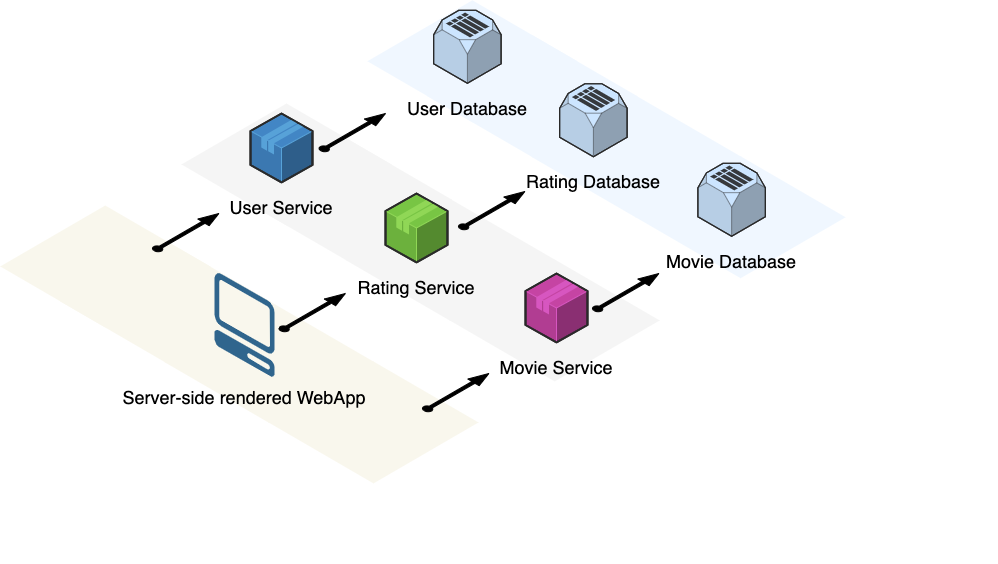

The diagram above was exported from draw.io. Its source (the exported page's mxGraphModel, read from the mxfile embedded in the PNG):
<mxGraphModel dx="2284" dy="795" grid="1" gridSize="10" guides="1" tooltips="1" connect="1" arrows="1" fold="1" page="1" pageScale="1" pageWidth="850" pageHeight="1100" background="none" math="0" shadow="0">
  <root>
    <mxCell id="0" />
    <mxCell id="1" parent="0" />
    <mxCell id="L2Zz7Z-wZSyzhVXGY_rq-22" value="" style="group" parent="1" vertex="1" connectable="0">
      <mxGeometry x="-182.23" y="852" width="488.61" height="277.93000000000006" as="geometry" />
    </mxCell>
    <mxCell id="L2Zz7Z-wZSyzhVXGY_rq-15" value="" style="verticalLabelPosition=bottom;html=1;verticalAlign=top;strokeWidth=1;align=center;outlineConnect=0;dashed=0;outlineConnect=0;shape=mxgraph.aws3d.spot2;fillColor=#f9f7ed;strokeColor=none;aspect=fixed;" parent="L2Zz7Z-wZSyzhVXGY_rq-22" vertex="1">
      <mxGeometry x="60.22999999999999" y="35.069999999999936" width="209.98" height="121.93" as="geometry" />
    </mxCell>
    <mxCell id="L2Zz7Z-wZSyzhVXGY_rq-17" value="" style="group" parent="L2Zz7Z-wZSyzhVXGY_rq-22" vertex="1" connectable="0">
      <mxGeometry width="488.61" height="277.93000000000006" as="geometry" />
    </mxCell>
    <mxCell id="v_JdpnRIw3HRGA6JTc5V-52" value="" style="verticalLabelPosition=bottom;html=1;verticalAlign=top;strokeWidth=1;align=center;outlineConnect=0;dashed=0;outlineConnect=0;shape=mxgraph.aws3d.spot2;fillColor=#f9f7ed;strokeColor=none;aspect=fixed;" parent="L2Zz7Z-wZSyzhVXGY_rq-17" vertex="1">
      <mxGeometry x="268.25" y="156" width="209.98" height="121.93" as="geometry" />
    </mxCell>
    <mxCell id="L2Zz7Z-wZSyzhVXGY_rq-14" value="" style="verticalLabelPosition=bottom;html=1;verticalAlign=top;strokeWidth=1;align=center;outlineConnect=0;dashed=0;outlineConnect=0;shape=mxgraph.aws3d.spot2;fillColor=#f9f7ed;strokeColor=none;aspect=fixed;" parent="L2Zz7Z-wZSyzhVXGY_rq-17" vertex="1">
      <mxGeometry x="163.87" y="95.47000000000003" width="209.98" height="121.93" as="geometry" />
    </mxCell>
    <mxCell id="L2Zz7Z-wZSyzhVXGY_rq-16" value="" style="verticalLabelPosition=bottom;html=1;verticalAlign=top;strokeWidth=1;align=center;outlineConnect=0;dashed=0;outlineConnect=0;shape=mxgraph.aws3d.spot2;fillColor=#f9f7ed;strokeColor=none;aspect=fixed;" parent="L2Zz7Z-wZSyzhVXGY_rq-17" vertex="1">
      <mxGeometry width="209.98" height="121.93" as="geometry" />
    </mxCell>
    <mxCell id="L2Zz7Z-wZSyzhVXGY_rq-55" value="&lt;span style=&quot;color: rgba(0, 0, 0, 0); font-family: monospace; font-size: 0px; text-align: start;&quot;&gt;%3CmxGraphModel%3E%3Croot%3E%3CmxCell%20id%3D%220%22%2F%3E%3CmxCell%20id%3D%221%22%20parent%3D%220%22%2F%3E%3CmxCell%20id%3D%222%22%20value%3D%22%26lt%3Bspan%20style%3D%26quot%3Bcolor%3A%20rgba(0%2C%200%2C%200%2C%200)%3B%20font-family%3A%20monospace%3B%20font-size%3A%200px%3B%20text-align%3A%20start%3B%26quot%3B%26gt%3B%253CmxGraphModel%253E%253Croot%253E%253CmxCell%2520id%253D%25220%2522%252F%253E%253CmxCell%2520id%253D%25221%2522%2520parent%253D%25220%2522%252F%253E%253CmxCell%2520id%253D%25222%2522%2520value%253D%2522%2522%2520style%253D%2522verticalLabelPosition%253Dbottom%253Bhtml%253D1%253BverticalAlign%253Dtop%253BstrokeWidth%253D1%253Balign%253Dcenter%253BoutlineConnect%253D0%253Bdashed%253D0%253BoutlineConnect%253D0%253Bshape%253Dmxgraph.aws3d.arrowNE%253BfillColor%253D%2523000000%253Baspect%253Dfixed%253B%2522%2520vertex%253D%25221%2522%2520parent%253D%25221%2522%253E%253CmxGeometry%2520x%253D%2522410%2522%2520y%253D%2522920%2522%2520width%253D%252266.38%2522%2520height%253D%252237.93%2522%2520as%253D%2522geometry%2522%252F%253E%253C%252FmxCell%253E%253C%252Froot%253E%253C%252FmxGraphModel%253E%26lt%3B%2Fspan%26gt%3B%22%20style%3D%22verticalLabelPosition%3Dbottom%3Bhtml%3D1%3BverticalAlign%3Dtop%3BstrokeWidth%3D1%3Balign%3Dcenter%3BoutlineConnect%3D0%3Bdashed%3D0%3BoutlineConnect%3D0%3Bshape%3Dmxgraph.aws3d.spot2%3BfillColor%3D%23f5f5f5%3BstrokeColor%3Dnone%3Baspect%3Dfixed%3B%22%20vertex%3D%221%22%20parent%3D%221%22%3E%3CmxGeometry%20x%3D%22371.85%22%20y%3D%22966.4%22%20width%3D%22209.98%22%20height%3D%22121.93%22%20as%3D%22geometry%22%2F%3E%3C%2FmxCell%3E%3C%2Froot%3E%3C%2FmxGraphModel%3E&lt;/span&gt;" style="verticalLabelPosition=bottom;html=1;verticalAlign=top;strokeWidth=1;align=center;outlineConnect=0;dashed=0;outlineConnect=0;shape=mxgraph.aws3d.arrowNE;fillColor=#000000;aspect=fixed;" parent="L2Zz7Z-wZSyzhVXGY_rq-17" vertex="1">
      <mxGeometry x="422.23" y="168" width="66.38" height="37.93" as="geometry" />
    </mxCell>
    <mxCell id="v_JdpnRIw3HRGA6JTc5V-1" value="" style="verticalLabelPosition=bottom;html=1;verticalAlign=top;strokeWidth=1;align=center;outlineConnect=0;dashed=0;outlineConnect=0;shape=mxgraph.aws3d.client;aspect=fixed;strokeColor=none;fillColor=#30658d;" parent="L2Zz7Z-wZSyzhVXGY_rq-17" vertex="1">
      <mxGeometry x="214.3" y="67.4" width="60" height="104" as="geometry" />
    </mxCell>
    <mxCell id="v_JdpnRIw3HRGA6JTc5V-3" value="Server-side rendered WebApp" style="text;html=1;align=center;verticalAlign=middle;whiteSpace=wrap;rounded=0;fontSize=18;" parent="L2Zz7Z-wZSyzhVXGY_rq-17" vertex="1">
      <mxGeometry x="119.30000000000001" y="167.4" width="250" height="50" as="geometry" />
    </mxCell>
    <mxCell id="L2Zz7Z-wZSyzhVXGY_rq-23" value="" style="group" parent="1" vertex="1" connectable="0">
      <mxGeometry x="-1" y="750" width="815.89" height="460.25999999999993" as="geometry" />
    </mxCell>
    <mxCell id="L2Zz7Z-wZSyzhVXGY_rq-28" value="" style="verticalLabelPosition=bottom;html=1;verticalAlign=top;strokeWidth=1;align=center;outlineConnect=0;dashed=0;outlineConnect=0;shape=mxgraph.aws3d.spot2;fillColor=#f5f5f5;strokeColor=none;aspect=fixed;" parent="L2Zz7Z-wZSyzhVXGY_rq-23" vertex="1">
      <mxGeometry x="60.22999999999999" y="35.069999999999936" width="209.98" height="121.93" as="geometry" />
    </mxCell>
    <mxCell id="L2Zz7Z-wZSyzhVXGY_rq-24" value="" style="group" parent="L2Zz7Z-wZSyzhVXGY_rq-23" vertex="1" connectable="0">
      <mxGeometry width="815.89" height="460.25999999999993" as="geometry" />
    </mxCell>
    <mxCell id="L2Zz7Z-wZSyzhVXGY_rq-25" value="&lt;span style=&quot;color: rgba(0, 0, 0, 0); font-family: monospace; font-size: 0px; text-align: start;&quot;&gt;%3CmxGraphModel%3E%3Croot%3E%3CmxCell%20id%3D%220%22%2F%3E%3CmxCell%20id%3D%221%22%20parent%3D%220%22%2F%3E%3CmxCell%20id%3D%222%22%20value%3D%22%22%20style%3D%22verticalLabelPosition%3Dbottom%3Bhtml%3D1%3BverticalAlign%3Dtop%3BstrokeWidth%3D1%3Balign%3Dcenter%3BoutlineConnect%3D0%3Bdashed%3D0%3BoutlineConnect%3D0%3Bshape%3Dmxgraph.aws3d.arrowNE%3BfillColor%3D%23000000%3Baspect%3Dfixed%3B%22%20vertex%3D%221%22%20parent%3D%221%22%3E%3CmxGeometry%20x%3D%22410%22%20y%3D%22920%22%20width%3D%2266.38%22%20height%3D%2237.93%22%20as%3D%22geometry%22%2F%3E%3C%2FmxCell%3E%3C%2Froot%3E%3C%2FmxGraphModel%3E&lt;/span&gt;" style="verticalLabelPosition=bottom;html=1;verticalAlign=top;strokeWidth=1;align=center;outlineConnect=0;dashed=0;outlineConnect=0;shape=mxgraph.aws3d.spot2;fillColor=#f5f5f5;strokeColor=none;aspect=fixed;" parent="L2Zz7Z-wZSyzhVXGY_rq-24" vertex="1">
      <mxGeometry x="268.25" y="156" width="209.98" height="121.93" as="geometry" />
    </mxCell>
    <mxCell id="L2Zz7Z-wZSyzhVXGY_rq-26" value="" style="verticalLabelPosition=bottom;html=1;verticalAlign=top;strokeWidth=1;align=center;outlineConnect=0;dashed=0;outlineConnect=0;shape=mxgraph.aws3d.spot2;fillColor=#f5f5f5;strokeColor=none;aspect=fixed;" parent="L2Zz7Z-wZSyzhVXGY_rq-24" vertex="1">
      <mxGeometry x="163.87" y="95.47000000000003" width="209.98" height="121.93" as="geometry" />
    </mxCell>
    <mxCell id="L2Zz7Z-wZSyzhVXGY_rq-27" value="" style="verticalLabelPosition=bottom;html=1;verticalAlign=top;strokeWidth=1;align=center;outlineConnect=0;dashed=0;outlineConnect=0;shape=mxgraph.aws3d.spot2;fillColor=#f5f5f5;strokeColor=none;aspect=fixed;" parent="L2Zz7Z-wZSyzhVXGY_rq-24" vertex="1">
      <mxGeometry width="209.98" height="121.93" as="geometry" />
    </mxCell>
    <mxCell id="L2Zz7Z-wZSyzhVXGY_rq-38" value="" style="group" parent="L2Zz7Z-wZSyzhVXGY_rq-24" vertex="1" connectable="0">
      <mxGeometry x="170.00000000000003" y="89.99999999999997" width="130" height="118.79999999999995" as="geometry" />
    </mxCell>
    <mxCell id="v_JdpnRIw3HRGA6JTc5V-5" value="" style="verticalLabelPosition=bottom;html=1;verticalAlign=top;strokeWidth=1;align=center;outlineConnect=0;dashed=0;outlineConnect=0;shape=mxgraph.aws3d.application;fillColor=#78c544;strokeColor=#90d756;aspect=fixed;container=0;" parent="L2Zz7Z-wZSyzhVXGY_rq-38" vertex="1">
      <mxGeometry x="34" width="62" height="68.8" as="geometry" />
    </mxCell>
    <mxCell id="v_JdpnRIw3HRGA6JTc5V-6" value="Rating Service" style="text;html=1;align=center;verticalAlign=middle;whiteSpace=wrap;rounded=0;fontSize=18;" parent="L2Zz7Z-wZSyzhVXGY_rq-38" vertex="1">
      <mxGeometry y="68.79999999999995" width="130" height="50" as="geometry" />
    </mxCell>
    <mxCell id="L2Zz7Z-wZSyzhVXGY_rq-37" value="" style="group" parent="L2Zz7Z-wZSyzhVXGY_rq-24" vertex="1" connectable="0">
      <mxGeometry x="45.000000000000036" y="10" width="110" height="118.79999999999995" as="geometry" />
    </mxCell>
    <mxCell id="v_JdpnRIw3HRGA6JTc5V-13" value="User Service" style="text;html=1;align=center;verticalAlign=middle;whiteSpace=wrap;rounded=0;fontSize=18;" parent="L2Zz7Z-wZSyzhVXGY_rq-37" vertex="1">
      <mxGeometry y="68.79999999999995" width="110" height="50" as="geometry" />
    </mxCell>
    <mxCell id="v_JdpnRIw3HRGA6JTc5V-12" value="" style="verticalLabelPosition=bottom;html=1;verticalAlign=top;strokeWidth=1;align=center;outlineConnect=0;dashed=0;outlineConnect=0;shape=mxgraph.aws3d.application;fillColor=#4286c5;strokeColor=#57A2D8;aspect=fixed;" parent="L2Zz7Z-wZSyzhVXGY_rq-37" vertex="1">
      <mxGeometry x="24" width="62" height="68.8" as="geometry" />
    </mxCell>
    <mxCell id="L2Zz7Z-wZSyzhVXGY_rq-36" value="" style="group" parent="L2Zz7Z-wZSyzhVXGY_rq-24" vertex="1" connectable="0">
      <mxGeometry x="310" y="169.99999999999997" width="167.38" height="118.79999999999995" as="geometry" />
    </mxCell>
    <mxCell id="v_JdpnRIw3HRGA6JTc5V-9" value="" style="verticalLabelPosition=bottom;html=1;verticalAlign=top;strokeWidth=1;align=center;outlineConnect=0;dashed=0;outlineConnect=0;shape=mxgraph.aws3d.application;fillColor=#c544a3;strokeColor=#d756c0;aspect=fixed;container=0;" parent="L2Zz7Z-wZSyzhVXGY_rq-36" vertex="1">
      <mxGeometry x="34" width="62" height="68.8" as="geometry" />
    </mxCell>
    <mxCell id="v_JdpnRIw3HRGA6JTc5V-10" value="Movie Service" style="text;html=1;align=center;verticalAlign=middle;whiteSpace=wrap;rounded=0;fontSize=18;container=0;" parent="L2Zz7Z-wZSyzhVXGY_rq-36" vertex="1">
      <mxGeometry y="68.79999999999995" width="130" height="50" as="geometry" />
    </mxCell>
    <mxCell id="L2Zz7Z-wZSyzhVXGY_rq-56" value="" style="verticalLabelPosition=bottom;html=1;verticalAlign=top;strokeWidth=1;align=center;outlineConnect=0;dashed=0;outlineConnect=0;shape=mxgraph.aws3d.arrowNE;fillColor=#000000;aspect=fixed;" parent="L2Zz7Z-wZSyzhVXGY_rq-36" vertex="1">
      <mxGeometry x="101" width="66.38" height="37.93" as="geometry" />
    </mxCell>
    <mxCell id="L2Zz7Z-wZSyzhVXGY_rq-29" value="" style="group" parent="L2Zz7Z-wZSyzhVXGY_rq-24" vertex="1" connectable="0">
      <mxGeometry x="185.89" y="-103.20000000000005" width="630" height="366" as="geometry" />
    </mxCell>
    <mxCell id="L2Zz7Z-wZSyzhVXGY_rq-34" value="" style="verticalLabelPosition=bottom;html=1;verticalAlign=top;strokeWidth=1;align=center;outlineConnect=0;dashed=0;outlineConnect=0;shape=mxgraph.aws3d.spot2;fillColor=#f0f7ff;strokeColor=none;aspect=fixed;" parent="L2Zz7Z-wZSyzhVXGY_rq-29" vertex="1">
      <mxGeometry x="60.22999999999999" y="35.069999999999936" width="209.98" height="121.93" as="geometry" />
    </mxCell>
    <mxCell id="L2Zz7Z-wZSyzhVXGY_rq-30" value="" style="group" parent="L2Zz7Z-wZSyzhVXGY_rq-29" vertex="1" connectable="0">
      <mxGeometry width="630" height="366" as="geometry" />
    </mxCell>
    <mxCell id="L2Zz7Z-wZSyzhVXGY_rq-31" value="&lt;span style=&quot;color: rgba(0, 0, 0, 0); font-family: monospace; font-size: 0px; text-align: start;&quot;&gt;%3CmxGraphModel%3E%3Croot%3E%3CmxCell%20id%3D%220%22%2F%3E%3CmxCell%20id%3D%221%22%20parent%3D%220%22%2F%3E%3CmxCell%20id%3D%222%22%20value%3D%22%22%20style%3D%22verticalLabelPosition%3Dbottom%3Bhtml%3D1%3BverticalAlign%3Dtop%3BstrokeWidth%3D1%3Balign%3Dcenter%3BoutlineConnect%3D0%3Bdashed%3D0%3BoutlineConnect%3D0%3Bshape%3Dmxgraph.aws3d.spot2%3BfillColor%3D%23f9f7ed%3BstrokeColor%3Dnone%3Baspect%3Dfixed%3B%22%20vertex%3D%221%22%20parent%3D%221%22%3E%3CmxGeometry%20x%3D%2286.02000000000001%22%20y%3D%221008%22%20width%3D%22209.98%22%20height%3D%22121.93%22%20as%3D%22geometry%22%2F%3E%3C%2FmxCell%3E%3C%2Froot%3E%3C%2FmxGraphModel%3E&lt;/span&gt;" style="verticalLabelPosition=bottom;html=1;verticalAlign=top;strokeWidth=1;align=center;outlineConnect=0;dashed=0;outlineConnect=0;shape=mxgraph.aws3d.spot2;fillColor=#f0f7ff;strokeColor=none;aspect=fixed;" parent="L2Zz7Z-wZSyzhVXGY_rq-30" vertex="1">
      <mxGeometry x="268.25" y="156" width="209.98" height="121.93" as="geometry" />
    </mxCell>
    <mxCell id="L2Zz7Z-wZSyzhVXGY_rq-32" value="" style="verticalLabelPosition=bottom;html=1;verticalAlign=top;strokeWidth=1;align=center;outlineConnect=0;dashed=0;outlineConnect=0;shape=mxgraph.aws3d.spot2;fillColor=#f0f7ff;strokeColor=none;aspect=fixed;" parent="L2Zz7Z-wZSyzhVXGY_rq-30" vertex="1">
      <mxGeometry x="163.87" y="95.47000000000003" width="209.98" height="121.93" as="geometry" />
    </mxCell>
    <mxCell id="L2Zz7Z-wZSyzhVXGY_rq-33" value="" style="verticalLabelPosition=bottom;html=1;verticalAlign=top;strokeWidth=1;align=center;outlineConnect=0;dashed=0;outlineConnect=0;shape=mxgraph.aws3d.spot2;fillColor=#f0f7ff;strokeColor=none;aspect=fixed;" parent="L2Zz7Z-wZSyzhVXGY_rq-30" vertex="1">
      <mxGeometry width="209.98" height="121.93" as="geometry" />
    </mxCell>
    <mxCell id="L2Zz7Z-wZSyzhVXGY_rq-6" value="" style="verticalLabelPosition=bottom;html=1;verticalAlign=top;strokeWidth=1;align=center;outlineConnect=0;dashed=0;outlineConnect=0;shape=mxgraph.aws3d.simpleDb;fillColor=#cce5ff;strokeColor=#36393d;aspect=fixed;" parent="L2Zz7Z-wZSyzhVXGY_rq-30" vertex="1">
      <mxGeometry x="192.25" y="83.5" width="67.51" height="73" as="geometry" />
    </mxCell>
    <mxCell id="L2Zz7Z-wZSyzhVXGY_rq-7" value="Rating Database" style="text;html=1;align=center;verticalAlign=middle;whiteSpace=wrap;rounded=0;fontSize=18;" parent="L2Zz7Z-wZSyzhVXGY_rq-30" vertex="1">
      <mxGeometry x="146" y="156.5" width="160" height="50" as="geometry" />
    </mxCell>
    <mxCell id="v_JdpnRIw3HRGA6JTc5V-64" value="" style="verticalLabelPosition=bottom;html=1;verticalAlign=top;strokeWidth=1;align=center;outlineConnect=0;dashed=0;outlineConnect=0;shape=mxgraph.aws3d.simpleDb;fillColor=#cce5ff;strokeColor=#36393d;aspect=fixed;" parent="L2Zz7Z-wZSyzhVXGY_rq-30" vertex="1">
      <mxGeometry x="330.49" y="163" width="67.51" height="73" as="geometry" />
    </mxCell>
    <mxCell id="v_JdpnRIw3HRGA6JTc5V-65" value="Movie Database" style="text;html=1;align=center;verticalAlign=middle;whiteSpace=wrap;rounded=0;fontSize=18;" parent="L2Zz7Z-wZSyzhVXGY_rq-30" vertex="1">
      <mxGeometry x="284.24" y="236" width="160" height="50" as="geometry" />
    </mxCell>
    <mxCell id="L2Zz7Z-wZSyzhVXGY_rq-41" value="User Database" style="text;html=1;align=center;verticalAlign=middle;whiteSpace=wrap;rounded=0;fontSize=18;" parent="L2Zz7Z-wZSyzhVXGY_rq-30" vertex="1">
      <mxGeometry x="20" y="83" width="160" height="50" as="geometry" />
    </mxCell>
    <mxCell id="L2Zz7Z-wZSyzhVXGY_rq-40" value="" style="verticalLabelPosition=bottom;html=1;verticalAlign=top;strokeWidth=1;align=center;outlineConnect=0;dashed=0;outlineConnect=0;shape=mxgraph.aws3d.simpleDb;fillColor=#cce5ff;strokeColor=#36393d;aspect=fixed;" parent="L2Zz7Z-wZSyzhVXGY_rq-30" vertex="1">
      <mxGeometry x="66.25" y="10" width="67.51" height="73" as="geometry" />
    </mxCell>
    <mxCell id="L2Zz7Z-wZSyzhVXGY_rq-57" value="" style="verticalLabelPosition=bottom;html=1;verticalAlign=top;strokeWidth=1;align=center;outlineConnect=0;dashed=0;outlineConnect=0;shape=mxgraph.aws3d.arrowNE;fillColor=#000000;aspect=fixed;" parent="L2Zz7Z-wZSyzhVXGY_rq-30" vertex="1">
      <mxGeometry x="91.11000000000001" y="191.20000000000005" width="66.38" height="37.93" as="geometry" />
    </mxCell>
    <mxCell id="L2Zz7Z-wZSyzhVXGY_rq-53" value="" style="verticalLabelPosition=bottom;html=1;verticalAlign=top;strokeWidth=1;align=center;outlineConnect=0;dashed=0;outlineConnect=0;shape=mxgraph.aws3d.arrowNE;fillColor=#000000;aspect=fixed;" parent="L2Zz7Z-wZSyzhVXGY_rq-24" vertex="1">
      <mxGeometry x="-29" y="110" width="66.38" height="37.93" as="geometry" />
    </mxCell>
    <mxCell id="L2Zz7Z-wZSyzhVXGY_rq-54" value="" style="verticalLabelPosition=bottom;html=1;verticalAlign=top;strokeWidth=1;align=center;outlineConnect=0;dashed=0;outlineConnect=0;shape=mxgraph.aws3d.arrowNE;fillColor=#000000;aspect=fixed;" parent="L2Zz7Z-wZSyzhVXGY_rq-24" vertex="1">
      <mxGeometry x="97.49" y="190" width="66.38" height="37.93" as="geometry" />
    </mxCell>
    <mxCell id="L2Zz7Z-wZSyzhVXGY_rq-58" value="" style="verticalLabelPosition=bottom;html=1;verticalAlign=top;strokeWidth=1;align=center;outlineConnect=0;dashed=0;outlineConnect=0;shape=mxgraph.aws3d.arrowNE;fillColor=#000000;aspect=fixed;" parent="1" vertex="1">
      <mxGeometry x="136.62" y="760" width="66.38" height="37.93" as="geometry" />
    </mxCell>
  </root>
</mxGraphModel>